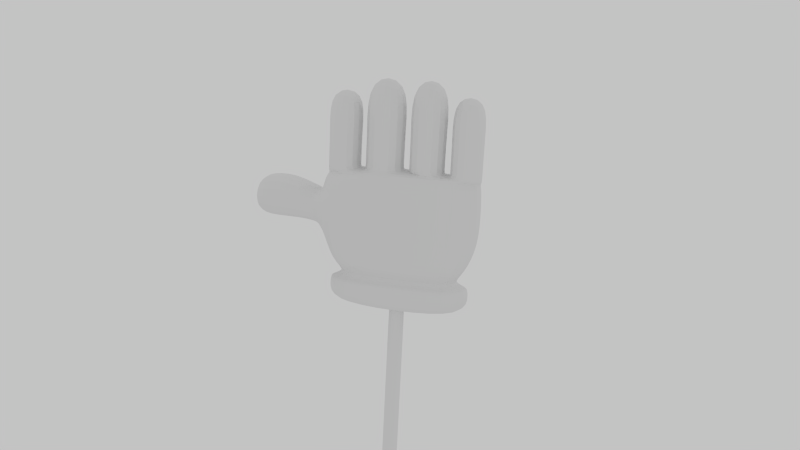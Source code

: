 # Source: RagdollHand.blend  (saved by Blender 2.66.1; exported with 4.5.12 LTS)
import bpy
from mathutils import Matrix  # noqa: F401  (used for matrix-valued properties, if any)

bpy.ops.wm.read_factory_settings(use_empty=True)
scene = bpy.context.scene
scene.name = 'Scene'

# ---- collections
col_collection_1 = bpy.data.collections.new('Collection 1'); scene.collection.children.link(col_collection_1)

# ---- materials (node trees are filled in below, after node groups)
mat_ragdollhandmaterial = bpy.data.materials.new('RagdollHandMaterial')
mat_ragdollhandmaterial.alpha_threshold = 0.0
mat_ragdollhandmaterial.use_transparent_shadow = False
mat_ragdollhandmaterial.roughness = 0.5
mat_ragdollhandmaterial.line_color = (0.0, 0.0, 0.0, 1.0)

# ---- material node trees

# ---- world
world_world = bpy.data.worlds.new('World'); scene.world = world_world
world_world.color = (0.5489, 0.5489, 0.5489)
world_world.use_sun_shadow = False
world_world.sun_shadow_jitter_overblur = 0.0
world_world.cycles.sampling_method = 'MANUAL'
world_world.cycles.sample_map_resolution = 256

# ---- cameras
cam_camera = bpy.data.cameras.new('Camera')
cam_camera.clip_end = 100.0
cam_camera.lens = 35.0
cam_camera.sensor_width = 32.0
cam_camera.sensor_height = 18.0
cam_camera.ortho_scale = 7.314
cam_camera.dof.focus_distance = 0.0
cam_camera.dof.aperture_fstop = 128.0

# ---- lights
light_lamp_003 = bpy.data.lights.new('Lamp.003', 'POINT')
light_lamp_003.transmission_factor = 0.0
light_lamp_003.cutoff_distance = 30.0
light_lamp_003.energy = 100.0
light_lamp_003.shadow_buffer_clip_start = 1.001
light_lamp_003.shadow_soft_size = 0.1
light_lamp_003.shadow_maximum_resolution = 0.006
light_lamp_003.use_absolute_resolution = True
light_lamp_003.cycles.use_multiple_importance_sampling = False
light_lamp_002 = bpy.data.lights.new('Lamp.002', 'POINT')
light_lamp_002.transmission_factor = 0.0
light_lamp_002.cutoff_distance = 30.0
light_lamp_002.energy = 100.0
light_lamp_002.shadow_buffer_clip_start = 1.001
light_lamp_002.shadow_soft_size = 0.1
light_lamp_002.shadow_maximum_resolution = 0.006
light_lamp_002.use_absolute_resolution = True
light_lamp_002.cycles.use_multiple_importance_sampling = False
light_lamp_001 = bpy.data.lights.new('Lamp.001', 'POINT')
light_lamp_001.transmission_factor = 0.0
light_lamp_001.cutoff_distance = 30.0
light_lamp_001.energy = 100.0
light_lamp_001.shadow_buffer_clip_start = 1.001
light_lamp_001.shadow_soft_size = 0.1
light_lamp_001.shadow_maximum_resolution = 0.006
light_lamp_001.use_absolute_resolution = True
light_lamp_001.cycles.use_multiple_importance_sampling = False
light_lamp = bpy.data.lights.new('Lamp', 'POINT')
light_lamp.transmission_factor = 0.0
light_lamp.cutoff_distance = 30.0
light_lamp.energy = 100.0
light_lamp.shadow_buffer_clip_start = 1.001
light_lamp.shadow_soft_size = 0.1
light_lamp.shadow_maximum_resolution = 0.006
light_lamp.use_absolute_resolution = True
light_lamp.cycles.use_multiple_importance_sampling = False

# ---- meshes
me_cube = bpy.data.meshes.new('Cube')
me_cube.from_pydata([(-0.4715, -0.1262, -0.07425), (-0.4715, 0.1291, -0.07425), (0.4558, 0.1291, -0.07425), (0.4558, -0.1262, -0.07425), (-0.4902, -0.1124, 0.7649), (-0.4902, 0.1153, 0.7649), (0.4844, 0.1153, 0.7649), (0.4844, -0.1124, 0.7649), (-0.5188, 0.1421, 0.6432), (-0.5188, -0.1392, 0.6432), (0.5031, 0.1421, 0.607), (0.5031, -0.1392, 0.607), (0.5031, -0.1392, 0.377), (-0.5188, 0.1421, 0.4047), (0.5031, 0.1421, 0.377), (-0.5188, -0.1392, 0.4047), (-0.4715, 0.1515, 0.07681), (0.4558, 0.1515, 0.07681), (0.4558, -0.1485, 0.07681), (-0.4715, -0.1485, 0.07681), (-0.3654, -0.09697, 0.1305), (0.3497, -0.09697, 0.1305), (0.3497, 0.09989, 0.1305), (-0.3654, 0.09989, 0.1305), (0.4521, -0.1252, 0.0966), (0.4521, 0.1281, 0.0966), (-0.4678, -0.1252, 0.0966), (-0.4678, 0.1281, 0.0966), (-0.65, 0.1424, 0.6964), (-0.65, -0.1395, 0.6964), (-0.65, 0.1424, 0.4322), (-0.65, -0.1395, 0.4322), (-0.5479, -0.1168, 0.4185), (-0.5479, 0.1198, 0.4185), (-0.5479, -0.1168, 0.6571), (-0.5479, 0.1198, 0.6571), (-0.9692, 0.1266, 0.6835), (-0.9692, -0.1237, 0.6835), (-0.9692, 0.1266, 0.4451), (-0.9692, -0.1237, 0.4451), (-0.8038, 0.15, 0.4261), (-0.8038, 0.15, 0.738), (-0.8038, -0.1471, 0.738), (-0.8038, -0.1471, 0.4261), (-0.001551, 0.1153, 0.797), (-0.007863, 0.1291, -0.1039), (-0.001551, -0.1124, 0.797), (-0.007863, -0.1262, -0.1039), (-0.00241, 0.1421, 0.6355), (-0.00241, -0.1392, 0.6355), (-0.007863, -0.09697, 0.1305), (-0.007863, 0.09989, 0.1305), (-0.007863, 0.1515, 0.07681), (-0.007863, -0.1485, 0.07681), (-0.007863, 0.1421, 0.377), (-0.007863, -0.1392, 0.377), (-0.007863, -0.1252, 0.0966), (-0.007863, 0.1281, 0.0966), (-0.007863, 0.131, 0.2004), (-0.007863, -0.1657, 0.2004), (-0.2788, 0.1153, 0.7922), (-0.2788, -0.1124, 0.7922), (0.4978, 0.1333, 0.7362), (0.4978, -0.1304, 0.7362), (-0.001551, 0.1333, 0.7683), (-0.001551, -0.1304, 0.7683), (-0.2562, -0.1124, 0.7922), (-0.2562, 0.1153, 0.7922), (-0.5135, -0.1304, 0.7362), (-0.5135, 0.1333, 0.7362), (-0.4421, -0.1657, 0.2004), (0.4264, -0.1657, 0.2004), (0.4264, 0.131, 0.2004), (-0.4421, 0.131, 0.2004), (0.253, -0.1124, 0.7922), (0.253, 0.1153, 0.7922), (0.2745, -0.1124, 0.7922), (0.2745, 0.1153, 0.7922), (0.01973, 0.1153, 0.797), (0.01973, -0.1124, 0.797), (-0.4902, -0.1124, 0.7842), (-0.4902, 0.1153, 0.7842), (0.4844, 0.1153, 0.7842), (0.4844, -0.1124, 0.7842), (-0.001551, 0.1153, 0.8167), (-0.001551, -0.1124, 0.8167), (-0.2788, 0.1153, 0.8116), (-0.2788, -0.1124, 0.8116), (-0.2562, -0.1124, 0.8119), (-0.2562, 0.1153, 0.8119), (0.253, -0.1124, 0.8119), (0.253, 0.1153, 0.8119), (0.2745, -0.1124, 0.8116), (0.2745, 0.1153, 0.8116), (0.01973, 0.1153, 0.8167), (0.01973, -0.1124, 0.8167), (-0.4902, -0.1124, 1.016), (-0.4902, 0.1153, 1.016), (0.4844, 0.1153, 1.016), (0.4844, -0.1124, 1.016), (-0.001551, 0.1153, 1.024), (-0.001551, -0.1124, 1.024), (-0.2788, 0.1153, 1.016), (-0.2788, -0.1124, 1.016), (-0.2562, -0.1124, 1.024), (-0.2562, 0.1153, 1.024), (0.253, -0.1124, 1.024), (0.253, 0.1153, 1.024), (0.2745, -0.1124, 1.016), (0.2745, 0.1153, 1.016), (0.01973, 0.1153, 1.024), (0.01973, -0.1124, 1.024), (-0.4994, -0.1235, 1.283), (-0.4994, 0.1264, 1.283), (0.4899, 0.1222, 1.283), (0.4899, -0.1193, 1.283), (0.008424, 0.1241, 1.374), (0.008424, -0.1212, 1.374), (-0.2682, 0.1264, 1.283), (-0.2682, -0.1235, 1.283), (-0.266, -0.1212, 1.374), (-0.266, 0.1241, 1.374), (0.2666, -0.1245, 1.374), (0.2666, 0.1274, 1.374), (0.2673, -0.1193, 1.283), (0.2673, 0.1222, 1.283), (0.00858, 0.1274, 1.374), (0.00858, -0.1245, 1.374), (-0.2522, -0.1304, 0.7636), (-0.2522, -0.1392, 0.6544), (-0.2522, -0.1657, 0.2004), (-0.2522, -0.1392, 0.377), (-0.06064, -0.05385, -3.159), (-0.06064, 0.05385, -3.159), (0.04225, 0.05385, -3.159), (0.04225, -0.05385, -3.159), (-0.06064, -0.05385, 0.0362), (-0.06064, 0.05385, 0.0362), (0.04225, 0.05385, 0.0362), (0.04225, -0.05385, 0.0362), (-0.06064, 0.05385, 0.02581), (-0.06064, -0.05385, 0.02581), (0.04225, 0.05385, 0.02581), (0.04225, -0.05385, 0.02581), (-0.06064, -0.05385, -3.149), (0.04225, -0.05385, -3.149), (0.04225, 0.05385, -3.149), (-0.06064, 0.05385, -3.149)], [], [(19, 16, 1, 0), (52, 17, 2, 45), (17, 18, 3, 2), (53, 19, 0, 47), (47, 45, 2, 3), (78, 79, 95, 94), (68, 69, 8, 9), (64, 62, 10, 48), (62, 63, 11, 10), (128, 68, 9, 129), (25, 24, 18, 17), (59, 130, 70, 20, 50), (129, 9, 15, 131), (58, 72, 22, 51), (13, 15, 32, 33), (56, 26, 19, 53), (72, 71, 21, 22), (70, 73, 23, 20), (57, 25, 17, 52), (26, 27, 16, 19), (10, 11, 12, 14), (48, 10, 14, 54), (22, 21, 24, 25), (50, 20, 26, 56), (51, 22, 25, 57), (20, 23, 27, 26), (33, 32, 31, 30), (8, 13, 33, 35), (9, 8, 35, 34), (34, 35, 28, 29), (32, 34, 29, 31), (35, 33, 30, 28), (41, 40, 38, 36), (15, 9, 34, 32), (37, 36, 38, 39), (43, 42, 37, 39), (40, 43, 39, 38), (42, 41, 36, 37), (28, 30, 40, 41), (31, 29, 42, 43), (30, 31, 43, 40), (29, 28, 41, 42), (16, 52, 45, 1), (18, 53, 47, 3), (0, 1, 45, 47), (79, 78, 44, 46), (69, 64, 48, 8), (63, 65, 49, 11), (71, 59, 50, 21), (11, 49, 55, 12), (73, 58, 51, 23), (24, 56, 53, 18), (27, 57, 52, 16), (8, 48, 54, 13), (21, 50, 56, 24), (23, 51, 57, 27), (15, 13, 73, 70), (54, 14, 72, 58), (44, 67, 89, 84), (7, 76, 74, 79, 46, 65, 63), (5, 60, 67, 44, 64, 69), (13, 54, 58, 73), (66, 67, 60, 61), (12, 55, 59, 71), (6, 7, 63, 62), (44, 78, 75, 77, 6, 62, 64), (4, 5, 69, 68), (131, 15, 70, 130), (14, 12, 71, 72), (46, 66, 61, 4, 68, 128, 65), (76, 77, 75, 74), (79, 74, 90, 95), (7, 6, 82, 83), (93, 92, 108, 109), (92, 83, 99, 108), (90, 91, 107, 106), (86, 81, 97, 102), (74, 75, 91, 90), (46, 44, 84, 85), (61, 60, 86, 87), (60, 5, 81, 86), (4, 61, 87, 80), (6, 77, 93, 82), (77, 76, 92, 93), (67, 66, 88, 89), (76, 7, 83, 92), (75, 78, 94, 91), (5, 4, 80, 81), (66, 46, 85, 88), (102, 97, 113, 118), (103, 102, 118, 119), (96, 103, 119, 112), (100, 105, 121, 116), (85, 84, 100, 101), (81, 80, 96, 97), (91, 94, 110, 107), (89, 88, 104, 105), (82, 93, 109, 98), (95, 90, 106, 111), (88, 85, 101, 104), (83, 82, 98, 99), (94, 95, 111, 110), (84, 89, 105, 100), (80, 87, 103, 96), (87, 86, 102, 103), (119, 118, 113, 112), (117, 116, 121, 120), (115, 114, 125, 124), (122, 123, 126, 127), (106, 107, 123, 122), (108, 99, 115, 124), (109, 108, 124, 125), (101, 100, 116, 117), (97, 96, 112, 113), (107, 110, 126, 123), (105, 104, 120, 121), (98, 109, 125, 114), (111, 106, 122, 127), (104, 101, 117, 120), (99, 98, 114, 115), (110, 111, 127, 126), (49, 129, 131, 55), (65, 128, 129, 49), (55, 131, 130, 59), (144, 147, 133, 132), (147, 146, 134, 133), (146, 145, 135, 134), (145, 144, 132, 135), (132, 133, 134, 135), (139, 138, 137, 136), (136, 137, 140, 141), (137, 138, 142, 140), (138, 139, 143, 142), (139, 136, 141, 143), (140, 142, 146, 147), (143, 141, 144, 145), (141, 140, 147, 144), (142, 143, 145, 146)])
_uv = me_cube.uv_layers.new(name='UVMap')
_uv.uv.foreach_set('vector', [0.8235, 0.8041, 0.8007, 0.8141, 0.7996, 0.8064, 0.8213, 0.7971, 0.9535, 0.8031, 0.9239, 0.8025, 0.924, 0.7971, 0.9536, 0.7976, 0.9195, 0.8122, 0.9, 0.8034, 0.9015, 0.7972, 0.9208, 0.8045, 0.8618, 0.809, 0.8235, 0.8041, 0.8213, 0.7971, 0.8619, 0.8008, 0.8681, 0.9187, 0.8681, 0.904, 0.8948, 0.904, 0.8948, 0.9187, 0.8641, 0.8956, 0.8636, 0.8799, 0.866, 0.8818, 0.8654, 0.8956, 0.8235, 0.8566, 0.8106, 0.8551, 0.8106, 0.8505, 0.8246, 0.8516, 0.9528, 0.8503, 0.9212, 0.8477, 0.921, 0.8395, 0.9527, 0.8418, 0.9182, 0.8551, 0.9033, 0.8574, 0.9012, 0.8494, 0.9177, 0.8469, 0.8384, 0.8641, 0.8235, 0.8566, 0.8246, 0.8516, 0.8413, 0.8565, 0.9157, 0.8135, 0.9011, 0.807, 0.9, 0.8034, 0.9195, 0.8122, 0.862, 0.8229, 0.843, 0.8228, 0.8301, 0.8259, 0.8295, 0.8142, 0.8619, 0.8174, 0.8413, 0.8565, 0.8246, 0.8516, 0.8269, 0.8385, 0.8438, 0.8369, 0.9534, 0.8146, 0.9262, 0.8141, 0.9311, 0.8094, 0.9535, 0.8098, 0.8319, 0.9138, 0.8413, 0.9342, 0.8383, 0.9337, 0.8299, 0.9161, 0.8619, 0.8147, 0.8225, 0.8079, 0.8235, 0.8041, 0.8618, 0.809, 0.9137, 0.8216, 0.8949, 0.8238, 0.8939, 0.8135, 0.9125, 0.8174, 0.8301, 0.8259, 0.8117, 0.8263, 0.8121, 0.8219, 0.8295, 0.8142, 0.9535, 0.8069, 0.9244, 0.8063, 0.9239, 0.8025, 0.9535, 0.8031, 0.8225, 0.8079, 0.8059, 0.8157, 0.8007, 0.8141, 0.8235, 0.8041, 0.9177, 0.8469, 0.9012, 0.8494, 0.8992, 0.8355, 0.9159, 0.8332, 0.9527, 0.8418, 0.921, 0.8395, 0.9212, 0.8251, 0.9533, 0.8256, 0.9125, 0.8174, 0.8939, 0.8135, 0.9011, 0.807, 0.9157, 0.8135, 0.8619, 0.8174, 0.8295, 0.8142, 0.8225, 0.8079, 0.8619, 0.8147, 0.9535, 0.8098, 0.9311, 0.8094, 0.9244, 0.8063, 0.9535, 0.8069, 0.8295, 0.8142, 0.8121, 0.8219, 0.8059, 0.8157, 0.8225, 0.8079, 0.8299, 0.9161, 0.8383, 0.9337, 0.8305, 0.935, 0.8235, 0.9199, 0.8164, 0.904, 0.8319, 0.9138, 0.8299, 0.9161, 0.8143, 0.9055, 0.8337, 0.9523, 0.8195, 0.9713, 0.8185, 0.9683, 0.8306, 0.9522, 0.8306, 0.9522, 0.8185, 0.9683, 0.8093, 0.9637, 0.824, 0.9482, 0.8383, 0.9337, 0.8306, 0.9522, 0.824, 0.9482, 0.8305, 0.935, 0.8143, 0.9055, 0.8299, 0.9161, 0.8235, 0.9199, 0.8076, 0.9104, 0.7996, 0.9202, 0.8178, 0.9257, 0.8153, 0.9311, 0.8007, 0.9347, 0.8413, 0.9342, 0.8337, 0.9523, 0.8306, 0.9522, 0.8383, 0.9337, 0.8152, 0.9394, 0.8007, 0.9347, 0.8153, 0.9311, 0.8173, 0.9352, 0.8226, 0.9352, 0.8179, 0.944, 0.8152, 0.9394, 0.8173, 0.9352, 0.8178, 0.9257, 0.8226, 0.9352, 0.8173, 0.9352, 0.8153, 0.9311, 0.8179, 0.944, 0.7996, 0.9515, 0.8007, 0.9347, 0.8152, 0.9394, 0.8076, 0.9104, 0.8235, 0.9199, 0.8178, 0.9257, 0.7996, 0.9202, 0.8305, 0.935, 0.824, 0.9482, 0.8179, 0.944, 0.8226, 0.9352, 0.8235, 0.9199, 0.8305, 0.935, 0.8226, 0.9352, 0.8178, 0.9257, 0.824, 0.9482, 0.8093, 0.9637, 0.7996, 0.9515, 0.8179, 0.944, 0.9832, 0.8033, 0.9535, 0.8031, 0.9536, 0.7976, 0.9833, 0.798, 0.9, 0.8034, 0.8618, 0.809, 0.8619, 0.8008, 0.9015, 0.7972, 0.8414, 0.9187, 0.8414, 0.904, 0.8681, 0.904, 0.8681, 0.9187, 0.8636, 0.8799, 0.8641, 0.8956, 0.8628, 0.8957, 0.8612, 0.8806, 0.9852, 0.8465, 0.9528, 0.8503, 0.9527, 0.8418, 0.9853, 0.8406, 0.9033, 0.8574, 0.8612, 0.8781, 0.8625, 0.8615, 0.9012, 0.8494, 0.8949, 0.8238, 0.862, 0.8229, 0.8619, 0.8174, 0.8939, 0.8135, 0.9012, 0.8494, 0.8625, 0.8615, 0.8623, 0.8379, 0.8992, 0.8355, 0.9806, 0.8148, 0.9534, 0.8146, 0.9535, 0.8098, 0.9758, 0.8099, 0.9011, 0.807, 0.8619, 0.8147, 0.8618, 0.809, 0.9, 0.8034, 0.9826, 0.807, 0.9535, 0.8069, 0.9535, 0.8031, 0.9832, 0.8033, 0.9851, 0.8426, 0.9527, 0.8418, 0.9533, 0.8256, 0.9853, 0.8277, 0.8939, 0.8135, 0.8619, 0.8174, 0.8619, 0.8147, 0.9011, 0.807, 0.9758, 0.8099, 0.9535, 0.8098, 0.9535, 0.8069, 0.9826, 0.807, 0.8269, 0.8385, 0.8111, 0.8386, 0.8117, 0.8263, 0.8301, 0.8259, 0.9533, 0.8256, 0.9212, 0.8251, 0.9262, 0.8141, 0.9534, 0.8146, 0.9528, 0.8523, 0.968, 0.8524, 0.9679, 0.8544, 0.9527, 0.8543, 0.9042, 0.8596, 0.8881, 0.8698, 0.8853, 0.8711, 0.8636, 0.8799, 0.8612, 0.8806, 0.8612, 0.8781, 0.9033, 0.8574, 0.9827, 0.8506, 0.9755, 0.8525, 0.968, 0.8524, 0.9528, 0.8523, 0.9528, 0.8503, 0.9852, 0.8465, 0.9853, 0.8277, 0.9533, 0.8256, 0.9534, 0.8146, 0.9806, 0.8148, 0.8411, 0.8709, 0.8324, 0.8861, 0.8311, 0.8855, 0.8385, 0.8696, 0.8992, 0.8355, 0.8623, 0.8379, 0.862, 0.8229, 0.8949, 0.8238, 0.9175, 0.8569, 0.9042, 0.8596, 0.9033, 0.8574, 0.9182, 0.8551, 0.9528, 0.8523, 0.9453, 0.8536, 0.9376, 0.8529, 0.9301, 0.8533, 0.9227, 0.8516, 0.9212, 0.8477, 0.9528, 0.8503, 0.8231, 0.8586, 0.8115, 0.8573, 0.8106, 0.8551, 0.8235, 0.8566, 0.8438, 0.8369, 0.8269, 0.8385, 0.8301, 0.8259, 0.843, 0.8228, 0.9159, 0.8332, 0.8992, 0.8355, 0.8949, 0.8238, 0.9137, 0.8216, 0.8612, 0.8806, 0.8411, 0.8709, 0.8385, 0.8696, 0.8231, 0.8586, 0.8235, 0.8566, 0.8384, 0.8641, 0.8612, 0.8781, 0.8881, 0.8698, 0.8963, 0.8857, 0.8951, 0.8865, 0.8853, 0.8711, 0.8636, 0.8799, 0.8853, 0.8711, 0.8843, 0.8742, 0.866, 0.8818, 0.9042, 0.8596, 0.9175, 0.8569, 0.9178, 0.8585, 0.9048, 0.8612, 0.8975, 0.8851, 0.8914, 0.8709, 0.9052, 0.8771, 0.9046, 0.8846, 0.8914, 0.8709, 0.9048, 0.8612, 0.9107, 0.8715, 0.9052, 0.8771, 0.8843, 0.8742, 0.8936, 0.8875, 0.8898, 0.8935, 0.8821, 0.8894, 0.9756, 0.8535, 0.9828, 0.8516, 0.9838, 0.8597, 0.9764, 0.8606, 0.8853, 0.8711, 0.8951, 0.8865, 0.8936, 0.8875, 0.8843, 0.8742, 0.8612, 0.8806, 0.8628, 0.8957, 0.8613, 0.896, 0.8592, 0.8823, 0.8385, 0.8696, 0.8311, 0.8855, 0.8295, 0.8849, 0.8355, 0.8705, 0.9755, 0.8525, 0.9827, 0.8506, 0.9828, 0.8516, 0.9756, 0.8535, 0.8231, 0.8586, 0.8385, 0.8696, 0.8355, 0.8705, 0.8226, 0.8602, 0.9227, 0.8516, 0.9301, 0.8533, 0.93, 0.8542, 0.9226, 0.8526, 0.8963, 0.8857, 0.8881, 0.8698, 0.8914, 0.8709, 0.8975, 0.8851, 0.8324, 0.8861, 0.8411, 0.8709, 0.8421, 0.874, 0.8336, 0.8867, 0.8881, 0.8698, 0.9042, 0.8596, 0.9048, 0.8612, 0.8914, 0.8709, 0.9376, 0.8529, 0.9453, 0.8536, 0.9452, 0.8546, 0.9376, 0.8539, 0.8115, 0.8573, 0.8231, 0.8586, 0.8226, 0.8602, 0.8114, 0.8585, 0.8411, 0.8709, 0.8612, 0.8806, 0.8592, 0.8823, 0.8421, 0.874, 0.9764, 0.8606, 0.9838, 0.8597, 0.9853, 0.869, 0.9772, 0.87, 0.8214, 0.875, 0.821, 0.8847, 0.8094, 0.8826, 0.8144, 0.877, 0.8166, 0.869, 0.8214, 0.875, 0.8144, 0.877, 0.8128, 0.8744, 0.9524, 0.8666, 0.9676, 0.867, 0.9676, 0.8878, 0.9513, 0.8874, 0.8592, 0.8823, 0.8613, 0.896, 0.8544, 0.8992, 0.8503, 0.8914, 0.8114, 0.8585, 0.8226, 0.8602, 0.8166, 0.869, 0.8094, 0.8663, 0.9376, 0.8539, 0.9452, 0.8546, 0.9447, 0.8614, 0.9371, 0.8609, 0.8336, 0.8867, 0.8421, 0.874, 0.8421, 0.888, 0.8357, 0.89, 0.9226, 0.8526, 0.93, 0.8542, 0.9294, 0.8615, 0.9219, 0.8609, 0.866, 0.8818, 0.8843, 0.8742, 0.8821, 0.8894, 0.8742, 0.8923, 0.8421, 0.874, 0.8592, 0.8823, 0.8503, 0.8914, 0.8421, 0.888, 0.9048, 0.8612, 0.9178, 0.8585, 0.9202, 0.869, 0.9107, 0.8715, 0.8654, 0.8956, 0.866, 0.8818, 0.8742, 0.8923, 0.8704, 0.8975, 0.9527, 0.8543, 0.9679, 0.8544, 0.9676, 0.867, 0.9524, 0.8666, 0.8226, 0.8602, 0.8355, 0.8705, 0.8214, 0.875, 0.8166, 0.869, 0.8355, 0.8705, 0.8295, 0.8849, 0.821, 0.8847, 0.8214, 0.875, 0.8144, 0.877, 0.8094, 0.8826, 0.8063, 0.8742, 0.8128, 0.8744, 0.8442, 0.8977, 0.843, 0.9039, 0.8368, 0.8985, 0.8415, 0.8961, 0.9139, 0.8775, 0.9204, 0.8806, 0.9137, 0.8858, 0.9122, 0.88, 0.8813, 0.8984, 0.8841, 0.9039, 0.8764, 0.9036, 0.8785, 0.8988, 0.8821, 0.8894, 0.8898, 0.8935, 0.8841, 0.9039, 0.8813, 0.8984, 0.9052, 0.8771, 0.9107, 0.8715, 0.9139, 0.8775, 0.9122, 0.88, 0.9046, 0.8846, 0.9052, 0.8771, 0.9122, 0.88, 0.9137, 0.8858, 0.8503, 0.8914, 0.8544, 0.8992, 0.843, 0.9039, 0.8442, 0.8977, 0.8094, 0.8663, 0.8166, 0.869, 0.8128, 0.8744, 0.8063, 0.8742, 0.9371, 0.8609, 0.9447, 0.8614, 0.9443, 0.8729, 0.9358, 0.8723, 0.8357, 0.89, 0.8421, 0.888, 0.8415, 0.8961, 0.8368, 0.8985, 0.9219, 0.8609, 0.9294, 0.8615, 0.9288, 0.871, 0.9209, 0.8704, 0.8742, 0.8923, 0.8821, 0.8894, 0.8813, 0.8984, 0.8785, 0.8988, 0.8421, 0.888, 0.8503, 0.8914, 0.8442, 0.8977, 0.8415, 0.8961, 0.9107, 0.8715, 0.9202, 0.869, 0.9204, 0.8806, 0.9139, 0.8775, 0.8704, 0.8975, 0.8742, 0.8923, 0.8785, 0.8988, 0.8764, 0.9036, 0.8625, 0.8615, 0.8413, 0.8565, 0.8438, 0.8369, 0.8623, 0.8379, 0.8612, 0.8781, 0.8384, 0.8641, 0.8413, 0.8565, 0.8625, 0.8615, 0.8623, 0.8379, 0.8438, 0.8369, 0.843, 0.8228, 0.862, 0.8229, 0.8949, 0.9076, 0.9011, 0.904, 0.9011, 0.905, 0.8954, 0.9084, 0.9011, 0.904, 0.9057, 0.9078, 0.9046, 0.9079, 0.9011, 0.905, 0.9057, 0.9078, 0.9015, 0.9124, 0.9013, 0.9114, 0.9046, 0.9079, 0.9015, 0.9124, 0.8949, 0.9095, 0.8954, 0.9084, 0.9013, 0.9114, 0.8954, 0.9084, 0.9011, 0.905, 0.9046, 0.9079, 0.9013, 0.9114, 0.9068, 0.9079, 0.9099, 0.9049, 0.9136, 0.9073, 0.9104, 0.9136, 0.9104, 0.9136, 0.9136, 0.9073, 0.9147, 0.907, 0.9116, 0.9141, 0.9136, 0.9073, 0.9099, 0.9049, 0.9098, 0.904, 0.9147, 0.907, 0.9099, 0.9049, 0.9068, 0.9079, 0.9058, 0.9079, 0.9098, 0.904, 0.9068, 0.9079, 0.9104, 0.9136, 0.9096, 0.9141, 0.9058, 0.9079, 0.9568, 0.9839, 0.9448, 0.9827, 0.9448, 0.8902, 0.9568, 0.8914, 0.9329, 0.9816, 0.9209, 0.9804, 0.9209, 0.8879, 0.9329, 0.889, 0.9688, 0.9851, 0.9568, 0.9839, 0.9568, 0.8914, 0.9688, 0.8925, 0.9448, 0.9827, 0.9329, 0.9816, 0.9329, 0.889, 0.9448, 0.8902])
me_cube.materials.append(mat_ragdollhandmaterial)
me_cube.use_remesh_preserve_volume = False
me_cube.use_remesh_preserve_attributes = False
me_cube.use_mirror_vertex_groups = False
me_cube.update()
arm_armature = bpy.data.armatures.new('Armature')  # bones are not reproduced

# ---- objects
ob_armature = bpy.data.objects.new('Armature', arm_armature)
ob_cube = bpy.data.objects.new('Cube', me_cube)
ob_lamp_003 = bpy.data.objects.new('Lamp.003', light_lamp_003)
ob_lamp_002 = bpy.data.objects.new('Lamp.002', light_lamp_002)
ob_lamp_001 = bpy.data.objects.new('Lamp.001', light_lamp_001)
ob_lamp = bpy.data.objects.new('Lamp', light_lamp)
ob_camera = bpy.data.objects.new('Camera', cam_camera)

# ---- transforms, parenting, visibility, modifiers, constraints
ob_armature.location = (0.0, 3.926e-07, -3.093)
ob_armature.scale = (0.4328, 0.4328, 0.4328)
ob_armature.show_in_front = True
ob_armature.lineart.crease_threshold = 0.0
ob_cube.parent = ob_armature
ob_cube.matrix_parent_inverse = Matrix(((2.31, 0.0, 0.0, 0.0), (0.0, 2.31, 0.0, -9.071e-07), (0.0, 0.0, 2.31, 7.146), (0.0, 0.0, 0.0, 1.0)))
ob_cube.location = (0.0, 0.0, 0.0)
ob_cube.lineart.crease_threshold = 0.0
_vg = ob_cube.vertex_groups.new(name='Bone')
for _i, _w in zip([132, 133, 134, 135, 140, 141, 142, 143, 144, 145, 146, 147], [0.894, 0.894, 0.894, 0.894, 0.9123, 0.9123, 0.9123, 0.9123, 0.8907, 0.8907, 0.8907, 0.8907]): _vg.add([_i], _w, 'REPLACE')
_vg = ob_cube.vertex_groups.new(name='Bone.001')
for _i, _w in zip([0, 1, 2, 3, 12, 14, 16, 17, 18, 19, 20, 21, 22, 23, 24, 25, 26, 27, 45, 47, 50, 51, 52, 53, 54, 55, 56, 57, 58, 59, 70, 71, 72, 73, 130, 131, 132, 133, 134, 135, 136, 137, 138, 139, 140, 141, 142, 143, 144, 145, 146, 147], [0.4852, 0.5424, 0.5659, 0.6039, 0.09213, 0.09783, 0.5165, 0.5477, 0.5797, 0.4552, 0.4479, 0.5625, 0.5495, 0.501, 0.5665, 0.543, 0.4459, 0.5034, 0.8782, 0.8754, 0.9172, 0.932, 0.9291, 0.9246, 0.05278, 0.09872, 0.9274, 0.9351, 0.8462, 0.8017, 0.1611, 0.3517, 0.3319, 0.2674, 0.2722, 0.0342, 0.04595, 0.04596, 0.04595, 0.04596, 0.9972, 0.9969, 0.9973, 0.997, 0.08623, 0.08623, 0.0862, 0.0862, 0.04975, 0.04975, 0.04975, 0.04975]): _vg.add([_i], _w, 'REPLACE')
_vg = ob_cube.vertex_groups.new(name='Bone.002')
for _i, _w in zip([0, 1, 13, 14, 15, 16, 19, 20, 22, 23, 25, 26, 27, 45, 47, 48, 50, 51, 52, 53, 54, 55, 57, 58, 59, 70, 72, 73, 129, 130, 131], [0.3633, 0.291, 0.05966, 0.01737, 0.0943, 0.2977, 0.3695, 0.3548, 0.00414, 0.2891, 0.0008852, 0.367, 0.2994, 0.04258, 0.04756, 0.06044, 0.004253, 0.006208, 0.004209, 0.005686, 0.4418, 0.01861, 0.0008139, 0.07321, 0.03359, 0.4139, 0.01795, 0.3957, 0.06955, 0.5538, 0.7454]): _vg.add([_i], _w, 'REPLACE')
_vg = ob_cube.vertex_groups.new(name='Bone.003')
for _i, _w in zip([0, 1, 4, 8, 9, 13, 15, 16, 19, 20, 23, 26, 27, 29, 30, 31, 32, 33, 34, 35, 68, 70, 73, 129, 130, 131], [0.1102, 0.1199, 0.02872, 0.04156, 0.5994, 0.7411, 0.6755, 0.139, 0.1331, 0.1513, 0.1588, 0.1434, 0.1486, 0.008189, 0.00399, 0.02611, 0.186, 0.138, 0.1528, 0.0052, 0.1269, 0.3606, 0.2645, 0.03572, 0.08938, 0.06162]): _vg.add([_i], _w, 'REPLACE')
_vg = ob_cube.vertex_groups.new(name='Bone.004')
for _i, _w in zip([8, 9, 13, 15, 28, 29, 30, 31, 32, 33, 34, 35, 36, 37, 38, 39, 40, 41, 42, 43, 68, 70, 73], [0.07377, 0.1858, 0.0914, 0.1692, 0.8198, 0.8163, 0.8293, 0.8259, 0.7416, 0.7766, 0.7569, 0.7988, 0.007564, 0.007261, 0.0104, 0.003678, 0.1366, 0.1471, 0.1439, 0.1341, 0.02999, 0.01632, 0.01134]): _vg.add([_i], _w, 'REPLACE')
_vg = ob_cube.vertex_groups.new(name='Bone.006')
for _i, _w in zip([28, 29, 30, 31, 32, 34, 35, 36, 37, 38, 39, 40, 41, 42, 43], [0.1432, 0.1407, 0.1276, 0.1253, 0.001039, 0.005615, 0.002749, 0.9698, 0.9699, 0.9682, 0.9716, 0.8564, 0.8462, 0.8486, 0.8581]): _vg.add([_i], _w, 'REPLACE')
_vg = ob_cube.vertex_groups.new(name='Bone.007')
for _i, _w in zip([4, 5, 8, 9, 13, 14, 35, 48, 49, 54, 58, 65, 68, 69, 72, 128, 129, 131], [0.03263, 0.006272, 0.3785, 0.05038, 0.03867, 0.01337, 0.06235, 0.06694, 0.008038, 0.4406, 0.05818, 0.03414, 0.02297, 0.05781, 0.006519, 0.175, 0.6704, 0.06609]): _vg.add([_i], _w, 'REPLACE')
_vg = ob_cube.vertex_groups.new(name='Bone.008')
for _i, _w in zip([4, 5, 8, 9, 13, 34, 35, 60, 61, 66, 67, 68, 69, 80, 81, 86, 87, 88, 89, 128, 129], [0.6256, 0.3985, 0.4598, 0.119, 0.02249, 0.02043, 0.07676, 0.2577, 0.3453, 0.2049, 0.1617, 0.6427, 0.706, 0.1549, 0.1108, 0.07852, 0.1018, 0.06032, 0.04731, 0.2258, 0.04496]): _vg.add([_i], _w, 'REPLACE')
_vg = ob_cube.vertex_groups.new(name='Bone.009')
for _i, _w in zip([4, 5, 8, 60, 61, 66, 67, 68, 69, 80, 81, 86, 87, 88, 89, 96, 97, 102, 103, 128, 129], [0.1408, 0.3402, 0.0, 0.2957, 0.1957, 0.07857, 0.1019, 0.04384, 0.01302, 0.7345, 0.7959, 0.734, 0.7122, 0.03841, 0.05409, 0.04694, 0.05301, 0.05101, 0.04554, 0.002257, 0.0]): _vg.add([_i], _w, 'REPLACE')
_vg = ob_cube.vertex_groups.new(name='Bone.010')
for _i, _w in zip([80, 81, 86, 87, 96, 97, 102, 103, 112, 113, 118, 119], [0.0706, 0.07326, 0.07968, 0.07803, 0.939, 0.9371, 0.9362, 0.9384, 0.9948, 0.994, 0.9945, 0.9943]): _vg.add([_i], _w, 'REPLACE')
_vg = ob_cube.vertex_groups.new(name='Bone.011')
for _i, _w in zip([44, 48, 54, 64, 67, 75, 78], [0.06412, 0.6617, 0.01829, 0.1943, 0.02025, 0.0105, 0.02945]): _vg.add([_i], _w, 'REPLACE')
_vg = ob_cube.vertex_groups.new(name='Bone.012')
for _i, _w in zip([4, 44, 46, 48, 60, 61, 64, 65, 66, 67, 68, 74, 75, 77, 78, 79, 84, 85, 86, 87, 88, 89, 94, 128, 129], [0.07548, 0.3749, 0.2819, 0.09477, 0.1878, 0.1682, 0.4606, 0.1422, 0.242, 0.303, 0.03516, 0.009969, 0.07567, 0.03527, 0.1238, 0.06479, 0.1093, 0.08291, 0.04885, 0.03764, 0.08009, 0.09584, 0.01643, 0.2504, 0.04654]): _vg.add([_i], _w, 'REPLACE')
_vg = ob_cube.vertex_groups.new(name='Bone.013')
for _i, _w in zip([4, 44, 46, 60, 61, 64, 65, 66, 67, 78, 79, 84, 85, 86, 87, 88, 89, 94, 95, 100, 101, 104, 105, 128], [0.002122, 0.05308, 0.05251, 0.07772, 0.07646, 0.105, 0.00487, 0.06879, 0.06996, 0.04594, 0.04589, 0.6736, 0.6823, 0.02248, 0.01756, 0.6516, 0.6578, 0.0, 0.0, 0.03854, 0.03684, 0.05172, 0.05315, 0.0001015]): _vg.add([_i], _w, 'REPLACE')
_vg = ob_cube.vertex_groups.new(name='Bone.014')
for _i, _w in zip([44, 46, 84, 85, 88, 89, 100, 101, 104, 105, 116, 117, 120, 121], [0.0203, 0.01649, 0.08219, 0.07886, 0.07982, 0.0782, 0.9431, 0.9445, 0.9301, 0.9285, 0.9964, 0.9963, 0.9948, 0.9938]): _vg.add([_i], _w, 'REPLACE')
_vg = ob_cube.vertex_groups.new(name='Bone.015')
for _i, _w in zip([11, 46, 49, 55, 61, 65, 66, 74, 76, 79, 85, 88, 90, 95, 128, 129], [0.003074, 0.1719, 0.7732, 0.07211, 0.02856, 0.5238, 0.08558, 0.08785, 0.05201, 0.1115, 0.03874, 0.004661, 0.002623, 0.006818, 0.125, 0.05752]): _vg.add([_i], _w, 'REPLACE')
_vg = ob_cube.vertex_groups.new(name='Bone.016')
for _i, _w in zip([6, 44, 46, 64, 65, 74, 75, 76, 77, 78, 79, 84, 85, 90, 91, 92, 93, 94, 95, 128], [0.0008367, 0.1012, 0.09653, 0.1048, 0.1131, 0.2251, 0.2141, 0.1077, 0.1083, 0.4275, 0.4314, 0.006994, 0.002529, 0.07731, 0.0747, 0.001746, 0.0008665, 0.1181, 0.1152, 0.001223]): _vg.add([_i], _w, 'REPLACE')
_vg = ob_cube.vertex_groups.new(name='Bone.017')
for _i, _w in zip([6, 7, 44, 46, 49, 64, 65, 74, 75, 76, 77, 78, 79, 90, 91, 92, 93, 94, 95, 106, 107, 110, 111], [0.008017, 0.002423, 0.05738, 0.05612, 0.0, 0.07376, 0.007807, 0.1678, 0.1619, 0.102, 0.1042, 0.2414, 0.2486, 0.6889, 0.6757, 0.001587, 0.001535, 0.7233, 0.7292, 0.0436, 0.04422, 0.03556, 0.03356]): _vg.add([_i], _w, 'REPLACE')
_vg = ob_cube.vertex_groups.new(name='Bone.018')
for _i, _w in zip([74, 75, 78, 79, 90, 91, 94, 95, 106, 107, 110, 111, 122, 123, 126, 127], [0.0005681, 0.001229, 0.003516, 0.004001, 0.07804, 0.08077, 0.07521, 0.0742, 0.9376, 0.9364, 0.945, 0.9467, 0.9951, 0.9955, 0.9964, 0.9968]): _vg.add([_i], _w, 'REPLACE')
_vg = ob_cube.vertex_groups.new(name='Bone.019')
for _i, _w in zip([2, 3, 6, 7, 10, 11, 12, 14, 17, 18, 21, 22, 24, 25, 45, 47, 49, 50, 53, 55, 56, 59, 62, 63, 71, 72, 130, 131], [0.2532, 0.2726, 0.05371, 0.03927, 0.7929, 0.7956, 0.8179, 0.7691, 0.2996, 0.3137, 0.3545, 0.3356, 0.3345, 0.3198, 0.02208, 0.0334, 0.09896, 0.02912, 0.009324, 0.7755, 0.01418, 0.1343, 0.1167, 0.09889, 0.5715, 0.551, 0.03372, 0.04115]): _vg.add([_i], _w, 'REPLACE')
_vg = ob_cube.vertex_groups.new(name='Bone.020')
for _i, _w in zip([6, 7, 10, 11, 12, 14, 62, 63, 74, 75, 76, 77, 78, 82, 83, 90, 91, 92, 93], [0.717, 0.7221, 0.1401, 0.1406, 0.03019, 0.03224, 0.7674, 0.7953, 0.2337, 0.2524, 0.4255, 0.4343, 0.005783, 0.2003, 0.2011, 0.06566, 0.07538, 0.1164, 0.1237]): _vg.add([_i], _w, 'REPLACE')
_vg = ob_cube.vertex_groups.new(name='Bone.021')
for _i, _w in zip([6, 7, 10, 11, 62, 63, 74, 75, 76, 77, 82, 83, 90, 91, 92, 93, 98, 99, 108, 109], [0.1935, 0.1991, 0.0, 0.0, 0.01376, 0.01267, 0.02516, 0.02544, 0.2215, 0.2115, 0.7008, 0.7082, 0.005913, 0.007678, 0.7327, 0.725, 0.05203, 0.05145, 0.03775, 0.03999]): _vg.add([_i], _w, 'REPLACE')
_vg = ob_cube.vertex_groups.new(name='Bone.022')
for _i, _w in zip([82, 83, 92, 93, 98, 99, 108, 109, 114, 115, 124, 125], [0.07801, 0.07717, 0.07257, 0.07442, 0.9318, 0.9332, 0.9443, 0.9425, 0.9938, 0.9933, 0.9958, 0.9953]): _vg.add([_i], _w, 'REPLACE')
_vg = ob_cube.vertex_groups.new(name='Bone.005')
for _i, _w in zip([2, 3, 17, 18, 21, 22, 24, 25, 72], [0.1272, 0.07068, 0.09517, 0.05696, 0.01689, 0.04909, 0.04749, 0.07662, 0.002424]): _vg.add([_i], _w, 'REPLACE')
_vg = ob_cube.vertex_groups.new(name='Bone.023')
_m = ob_cube.modifiers.new('Subsurf', 'SUBSURF')
_m.uv_smooth = 'PRESERVE_CORNERS'
_m.quality = 2
_m.show_only_control_edges = False
_m = ob_cube.modifiers.new('Armature', 'ARMATURE')
_m.object = ob_armature
_m = ob_cube.modifiers.new('Decimate', 'DECIMATE')
_m.ratio = 0.75
ob_lamp_003.location = (5.118, 4.725, 5.904)
ob_lamp_003.rotation_euler = (0.6503, 0.05522, 1.866)
ob_lamp_003.lock_rotations_4d = False
ob_lamp_003.empty_display_type = 'ARROWS'
ob_lamp_003.color = (0.0, 0.0, 0.0, 0.0)
ob_lamp_003.hide_viewport = True
ob_lamp_003.lineart.crease_threshold = 0.0
ob_lamp_002.location = (5.713, -9.706, 2.028)
ob_lamp_002.rotation_euler = (0.6503, 0.05522, 1.866)
ob_lamp_002.lock_rotations_4d = False
ob_lamp_002.empty_display_type = 'ARROWS'
ob_lamp_002.color = (0.0, 0.0, 0.0, 0.0)
ob_lamp_002.hide_viewport = True
ob_lamp_002.lineart.crease_threshold = 0.0
ob_lamp_001.location = (-4.106, 11.57, 2.028)
ob_lamp_001.rotation_euler = (0.6503, 0.05522, 1.866)
ob_lamp_001.lock_rotations_4d = False
ob_lamp_001.empty_display_type = 'ARROWS'
ob_lamp_001.color = (0.0, 0.0, 0.0, 0.0)
ob_lamp_001.hide_viewport = True
ob_lamp_001.lineart.crease_threshold = 0.0
ob_lamp.location = (-7.528, 1.005, 5.904)
ob_lamp.rotation_euler = (0.6503, 0.05522, 1.866)
ob_lamp.lock_rotations_4d = False
ob_lamp.empty_display_type = 'ARROWS'
ob_lamp.color = (0.0, 0.0, 0.0, 0.0)
ob_lamp.hide_viewport = True
ob_lamp.lineart.crease_threshold = 0.0
ob_camera.location = (1.326, -5.091, 1.648)
ob_camera.rotation_euler = (1.348, -0.04851, 0.2684)
ob_camera.lock_rotations_4d = False
ob_camera.empty_display_type = 'ARROWS'
ob_camera.color = (0.0, 0.0, 0.0, 0.0)
ob_camera.display_type = 'WIRE'
ob_camera.lineart.crease_threshold = 0.0

# ---- collection membership
col_collection_1.objects.link(ob_armature)
col_collection_1.objects.link(ob_cube)
col_collection_1.objects.link(ob_lamp_003)
col_collection_1.objects.link(ob_lamp_002)
col_collection_1.objects.link(ob_lamp_001)
col_collection_1.objects.link(ob_lamp)
col_collection_1.objects.link(ob_camera)

# ---- scene / render settings (as saved in the file)
scene.camera = ob_camera
scene.frame_start = 1; scene.frame_end = 30; scene.frame_set(1)
scene.render.engine = 'BLENDER_EEVEE_NEXT'
scene.render.image_settings.color_mode = 'RGB'
scene.render.image_settings.compression = 90
scene.render.resolution_percentage = 50
scene.render.dither_intensity = 0.0
scene.render.film_transparent = True
scene.render.bake_margin = 2
scene.cycles.use_denoising = False
scene.cycles.samples = 10
scene.cycles.sampling_pattern = 'TABULATED_SOBOL'
scene.cycles.light_sampling_threshold = 0.0
scene.cycles.use_adaptive_sampling = False
scene.cycles.use_light_tree = False
scene.cycles.blur_glossy = 0.0
scene.cycles.volume_bounces = 1
scene.cycles.pixel_filter_type = 'GAUSSIAN'
scene.cycles.sample_clamp_indirect = 0.0
scene.view_settings.view_transform = 'Standard'
bpy.context.view_layer.update()
